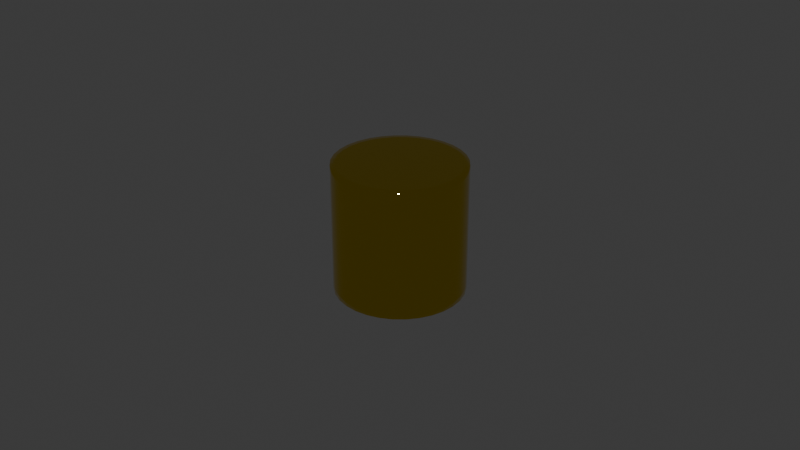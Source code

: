 # Source: cylinder.blend  (saved by Blender 5.0.118; exported with 4.5.12 LTS)
import bpy
from mathutils import Matrix  # noqa: F401  (used for matrix-valued properties, if any)

bpy.ops.wm.read_factory_settings(use_empty=True)
scene = bpy.context.scene
scene.name = 'Scene'

# ---- collections
col_collection = bpy.data.collections.new('Collection'); scene.collection.children.link(col_collection)

# ---- materials (node trees are filled in below, after node groups)
mat_gold = bpy.data.materials.new('Gold')

# ---- material node trees
mat_gold.use_nodes = True; mat_gold.node_tree.nodes.clear()
_N = mat_gold.node_tree.nodes; _L = mat_gold.node_tree.links
n0 = _N.new('ShaderNodeBsdfPrincipled'); n0.name = 'Principled BSDF'; n0.location = (-200, 100)
n0.inputs[0].default_value = (0.8, 0.5686, 0.0, 1.0)
n0.inputs[1].default_value = 1.0
n0.inputs[2].default_value = 0.0
n1 = _N.new('ShaderNodeOutputMaterial'); n1.name = 'Material Output'; n1.location = (200, 100)
_L.new(n0.outputs[0], n1.inputs[0])
n1.is_active_output = True

# ---- world
world_world = bpy.data.worlds.new('World'); scene.world = world_world
world_world.use_nodes = True; world_world.node_tree.nodes.clear()
_N = world_world.node_tree.nodes; _L = world_world.node_tree.links
n0 = _N.new('ShaderNodeOutputWorld'); n0.name = 'World Output'; n0.location = (200, 100)
n1 = _N.new('ShaderNodeBackground'); n1.name = 'Background'; n1.location = (-200, 100)
n1.inputs[0].default_value = (0.05088, 0.05088, 0.05088, 1.0)
_L.new(n1.outputs[0], n0.inputs[0])
n0.is_active_output = True
world_world.color = (0.05088, 0.05088, 0.05088)
world_world.sun_shadow_jitter_overblur = 0.0

# ---- meshes
me_cylinder = bpy.data.meshes.new('Cylinder')
me_cylinder.from_pydata([(-1.346e-08, 0.9237, -1.192e-07), (-1.346e-08, 0.9237, 2.0), (0.1802, 0.906, -1.192e-07), (0.1802, 0.906, 2.0), (0.3535, 0.8534, -1.192e-07), (0.3535, 0.8534, 2.0), (0.5132, 0.768, -1.192e-07), (0.5132, 0.768, 2.0), (0.6532, 0.6532, -1.192e-07), (0.6532, 0.6532, 2.0), (0.768, 0.5132, -1.192e-07), (0.768, 0.5132, 2.0), (0.8534, 0.3535, -1.192e-07), (0.8534, 0.3535, 2.0), (0.906, 0.1802, -1.192e-07), (0.906, 0.1802, 2.0), (0.9237, -4.441e-16, -1.192e-07), (0.9237, -4.441e-16, 2.0), (0.906, -0.1802, -1.192e-07), (0.906, -0.1802, 2.0), (0.8534, -0.3535, -1.192e-07), (0.8534, -0.3535, 2.0), (0.768, -0.5132, -1.192e-07), (0.768, -0.5132, 2.0), (0.6532, -0.6532, -1.192e-07), (0.6532, -0.6532, 2.0), (0.5132, -0.768, -1.192e-07), (0.5132, -0.768, 2.0), (0.3535, -0.8534, -1.192e-07), (0.3535, -0.8534, 2.0), (0.1802, -0.906, -1.192e-07), (0.1802, -0.906, 2.0), (-1.346e-08, -0.9237, -1.192e-07), (-1.346e-08, -0.9237, 2.0), (-0.1802, -0.906, -1.192e-07), (-0.1802, -0.906, 2.0), (-0.3535, -0.8534, -1.192e-07), (-0.3535, -0.8534, 2.0), (-0.5132, -0.768, -1.192e-07), (-0.5132, -0.768, 2.0), (-0.6532, -0.6532, -1.192e-07), (-0.6532, -0.6532, 2.0), (-0.768, -0.5132, -1.192e-07), (-0.768, -0.5132, 2.0), (-0.8534, -0.3535, -1.192e-07), (-0.8534, -0.3535, 2.0), (-0.906, -0.1802, -1.192e-07), (-0.906, -0.1802, 2.0), (-0.9237, -4.441e-16, -1.192e-07), (-0.9237, -4.441e-16, 2.0), (-0.906, 0.1802, -1.192e-07), (-0.906, 0.1802, 2.0), (-0.8534, 0.3535, -1.192e-07), (-0.8534, 0.3535, 2.0), (-0.768, 0.5132, -1.192e-07), (-0.768, 0.5132, 2.0), (-0.6532, 0.6532, -1.192e-07), (-0.6532, 0.6532, 2.0), (-0.5132, 0.768, -1.192e-07), (-0.5132, 0.768, 2.0), (-0.3535, 0.8534, -1.192e-07), (-0.3535, 0.8534, 2.0), (-0.1802, 0.906, -1.192e-07), (-0.1802, 0.906, 2.0), (-1.346e-08, 1.0, 0.07797), (-1.346e-08, 1.0, 1.922), (0.1951, 0.9808, 1.922), (0.1951, 0.9808, 0.07797), (0.3827, 0.9239, 1.922), (0.3827, 0.9239, 0.07797), (0.5556, 0.8315, 1.922), (0.5556, 0.8315, 0.07797), (0.7071, 0.7071, 1.922), (0.7071, 0.7071, 0.07797), (0.8315, 0.5556, 1.922), (0.8315, 0.5556, 0.07797), (0.9239, 0.3827, 1.922), (0.9239, 0.3827, 0.07797), (0.9808, 0.1951, 1.922), (0.9808, 0.1951, 0.07797), (1.0, -4.441e-16, 1.922), (1.0, -4.441e-16, 0.07797), (0.9808, -0.1951, 1.922), (0.9808, -0.1951, 0.07797), (0.9239, -0.3827, 1.922), (0.9239, -0.3827, 0.07797), (0.8315, -0.5556, 1.922), (0.8315, -0.5556, 0.07797), (0.7071, -0.7071, 1.922), (0.7071, -0.7071, 0.07797), (0.5556, -0.8315, 1.922), (0.5556, -0.8315, 0.07797), (0.3827, -0.9239, 1.922), (0.3827, -0.9239, 0.07797), (0.1951, -0.9808, 1.922), (0.1951, -0.9808, 0.07797), (-1.346e-08, -1.0, 1.922), (-1.346e-08, -1.0, 0.07797), (-0.1951, -0.9808, 1.922), (-0.1951, -0.9808, 0.07797), (-0.3827, -0.9239, 1.922), (-0.3827, -0.9239, 0.07797), (-0.5556, -0.8315, 1.922), (-0.5556, -0.8315, 0.07797), (-0.7071, -0.7071, 1.922), (-0.7071, -0.7071, 0.07797), (-0.8315, -0.5556, 1.922), (-0.8315, -0.5556, 0.07797), (-0.9239, -0.3827, 1.922), (-0.9239, -0.3827, 0.07797), (-0.9808, -0.1951, 1.922), (-0.9808, -0.1951, 0.07797), (-1.0, -4.441e-16, 1.922), (-1.0, -4.441e-16, 0.07797), (-0.9808, 0.1951, 1.922), (-0.9808, 0.1951, 0.07797), (-0.9239, 0.3827, 1.922), (-0.9239, 0.3827, 0.07797), (-0.8315, 0.5556, 1.922), (-0.8315, 0.5556, 0.07797), (-0.7071, 0.7071, 1.922), (-0.7071, 0.7071, 0.07797), (-0.5556, 0.8315, 1.922), (-0.5556, 0.8315, 0.07797), (-0.3827, 0.9239, 1.922), (-0.3827, 0.9239, 0.07797), (-0.1951, 0.9808, 1.922), (-0.1951, 0.9808, 0.07797), (-1.346e-08, 1.0, -1.192e-07), (0.1951, 0.9808, -1.192e-07), (0.1951, 0.9808, 2.0), (-1.346e-08, 1.0, 2.0), (0.3827, 0.9239, -1.192e-07), (0.3827, 0.9239, 2.0), (0.5556, 0.8315, -1.192e-07), (0.5556, 0.8315, 2.0), (0.7071, 0.7071, -1.192e-07), (0.7071, 0.7071, 2.0), (0.8315, 0.5556, -1.192e-07), (0.8315, 0.5556, 2.0), (0.9239, 0.3827, -1.192e-07), (0.9239, 0.3827, 2.0), (0.9808, 0.1951, -1.192e-07), (0.9808, 0.1951, 2.0), (1.0, -4.441e-16, -1.192e-07), (1.0, -4.441e-16, 2.0), (0.9808, -0.1951, -1.192e-07), (0.9808, -0.1951, 2.0), (0.9239, -0.3827, -1.192e-07), (0.9239, -0.3827, 2.0), (0.8315, -0.5556, -1.192e-07), (0.8315, -0.5556, 2.0), (0.7071, -0.7071, -1.192e-07), (0.7071, -0.7071, 2.0), (0.5556, -0.8315, -1.192e-07), (0.5556, -0.8315, 2.0), (0.3827, -0.9239, -1.192e-07), (0.3827, -0.9239, 2.0), (0.1951, -0.9808, -1.192e-07), (0.1951, -0.9808, 2.0), (-1.346e-08, -1.0, -1.192e-07), (-1.346e-08, -1.0, 2.0), (-0.1951, -0.9808, -1.192e-07), (-0.1951, -0.9808, 2.0), (-0.3827, -0.9239, -1.192e-07), (-0.3827, -0.9239, 2.0), (-0.5556, -0.8315, -1.192e-07), (-0.5556, -0.8315, 2.0), (-0.7071, -0.7071, -1.192e-07), (-0.7071, -0.7071, 2.0), (-0.8315, -0.5556, -1.192e-07), (-0.8315, -0.5556, 2.0), (-0.9239, -0.3827, -1.192e-07), (-0.9239, -0.3827, 2.0), (-0.9808, -0.1951, -1.192e-07), (-0.9808, -0.1951, 2.0), (-1.0, -4.441e-16, -1.192e-07), (-1.0, -4.441e-16, 2.0), (-0.9808, 0.1951, -1.192e-07), (-0.9808, 0.1951, 2.0), (-0.9239, 0.3827, -1.192e-07), (-0.9239, 0.3827, 2.0), (-0.8315, 0.5556, -1.192e-07), (-0.8315, 0.5556, 2.0), (-0.7071, 0.7071, -1.192e-07), (-0.7071, 0.7071, 2.0), (-0.5556, 0.8315, -1.192e-07), (-0.5556, 0.8315, 2.0), (-0.3827, 0.9239, -1.192e-07), (-0.3827, 0.9239, 2.0), (-0.1951, 0.9808, -1.192e-07), (-0.1951, 0.9808, 2.0)], [], [(65, 131, 130, 66), (66, 130, 133, 68), (68, 133, 135, 70), (70, 135, 137, 72), (72, 137, 139, 74), (74, 139, 141, 76), (76, 141, 143, 78), (78, 143, 145, 80), (80, 145, 147, 82), (82, 147, 149, 84), (84, 149, 151, 86), (86, 151, 153, 88), (88, 153, 155, 90), (90, 155, 157, 92), (92, 157, 159, 94), (94, 159, 161, 96), (96, 161, 163, 98), (98, 163, 165, 100), (100, 165, 167, 102), (102, 167, 169, 104), (104, 169, 171, 106), (106, 171, 173, 108), (108, 173, 175, 110), (110, 175, 177, 112), (112, 177, 179, 114), (114, 179, 181, 116), (116, 181, 183, 118), (118, 183, 185, 120), (120, 185, 187, 122), (122, 187, 189, 124), (3, 1, 63, 61, 59, 57, 55, 53, 51, 49, 47, 45, 43, 41, 39, 37, 35, 33, 31, 29, 27, 25, 23, 21, 19, 17, 15, 13, 11, 9, 7, 5), (124, 189, 191, 126), (126, 191, 131, 65), (0, 2, 4, 6, 8, 10, 12, 14, 16, 18, 20, 22, 24, 26, 28, 30, 32, 34, 36, 38, 40, 42, 44, 46, 48, 50, 52, 54, 56, 58, 60, 62), (190, 127, 64, 128), (127, 126, 65, 64), (188, 125, 127, 190), (125, 124, 126, 127), (186, 123, 125, 188), (123, 122, 124, 125), (184, 121, 123, 186), (121, 120, 122, 123), (182, 119, 121, 184), (119, 118, 120, 121), (180, 117, 119, 182), (117, 116, 118, 119), (178, 115, 117, 180), (115, 114, 116, 117), (176, 113, 115, 178), (113, 112, 114, 115), (174, 111, 113, 176), (111, 110, 112, 113), (172, 109, 111, 174), (109, 108, 110, 111), (170, 107, 109, 172), (107, 106, 108, 109), (168, 105, 107, 170), (105, 104, 106, 107), (166, 103, 105, 168), (103, 102, 104, 105), (164, 101, 103, 166), (101, 100, 102, 103), (162, 99, 101, 164), (99, 98, 100, 101), (160, 97, 99, 162), (97, 96, 98, 99), (158, 95, 97, 160), (95, 94, 96, 97), (156, 93, 95, 158), (93, 92, 94, 95), (154, 91, 93, 156), (91, 90, 92, 93), (152, 89, 91, 154), (89, 88, 90, 91), (150, 87, 89, 152), (87, 86, 88, 89), (148, 85, 87, 150), (85, 84, 86, 87), (146, 83, 85, 148), (83, 82, 84, 85), (144, 81, 83, 146), (81, 80, 82, 83), (142, 79, 81, 144), (79, 78, 80, 81), (140, 77, 79, 142), (77, 76, 78, 79), (138, 75, 77, 140), (75, 74, 76, 77), (136, 73, 75, 138), (73, 72, 74, 75), (134, 71, 73, 136), (71, 70, 72, 73), (132, 69, 71, 134), (69, 68, 70, 71), (129, 67, 69, 132), (67, 66, 68, 69), (128, 64, 67, 129), (64, 65, 66, 67), (2, 0, 128, 129), (1, 3, 130, 131), (4, 2, 129, 132), (3, 5, 133, 130), (6, 4, 132, 134), (5, 7, 135, 133), (8, 6, 134, 136), (7, 9, 137, 135), (10, 8, 136, 138), (9, 11, 139, 137), (12, 10, 138, 140), (11, 13, 141, 139), (14, 12, 140, 142), (13, 15, 143, 141), (16, 14, 142, 144), (15, 17, 145, 143), (18, 16, 144, 146), (17, 19, 147, 145), (20, 18, 146, 148), (19, 21, 149, 147), (22, 20, 148, 150), (21, 23, 151, 149), (24, 22, 150, 152), (23, 25, 153, 151), (26, 24, 152, 154), (25, 27, 155, 153), (28, 26, 154, 156), (27, 29, 157, 155), (30, 28, 156, 158), (29, 31, 159, 157), (32, 30, 158, 160), (31, 33, 161, 159), (34, 32, 160, 162), (33, 35, 163, 161), (36, 34, 162, 164), (35, 37, 165, 163), (38, 36, 164, 166), (37, 39, 167, 165), (40, 38, 166, 168), (39, 41, 169, 167), (42, 40, 168, 170), (41, 43, 171, 169), (44, 42, 170, 172), (43, 45, 173, 171), (46, 44, 172, 174), (45, 47, 175, 173), (48, 46, 174, 176), (47, 49, 177, 175), (50, 48, 176, 178), (49, 51, 179, 177), (52, 50, 178, 180), (51, 53, 181, 179), (54, 52, 180, 182), (53, 55, 183, 181), (56, 54, 182, 184), (55, 57, 185, 183), (58, 56, 184, 186), (57, 59, 187, 185), (60, 58, 186, 188), (59, 61, 189, 187), (62, 60, 188, 190), (61, 63, 191, 189), (0, 62, 190, 128), (63, 1, 131, 191)])
me_cylinder.polygons.foreach_set('use_smooth', [True] * 162)
_uv = me_cylinder.uv_layers.new(name='UVMap')
_uv.uv.foreach_set('vector', [1.0, 0.8333, 1.0, 1.0, 0.9688, 1.0, 0.9688, 0.8333, 0.9688, 0.8333, 0.9688, 1.0, 0.9375, 1.0, 0.9375, 0.8333, 0.9375, 0.8333, 0.9375, 1.0, 0.9062, 1.0, 0.9062, 0.8333, 0.9062, 0.8333, 0.9062, 1.0, 0.875, 1.0, 0.875, 0.8333, 0.875, 0.8333, 0.875, 1.0, 0.8438, 1.0, 0.8437, 0.8333, 0.8437, 0.8333, 0.8438, 1.0, 0.8125, 1.0, 0.8125, 0.8333, 0.8125, 0.8333, 0.8125, 1.0, 0.7812, 1.0, 0.7812, 0.8333, 0.7812, 0.8333, 0.7812, 1.0, 0.75, 1.0, 0.75, 0.8333, 0.75, 0.8333, 0.75, 1.0, 0.7188, 1.0, 0.7188, 0.8333, 0.7188, 0.8333, 0.7188, 1.0, 0.6875, 1.0, 0.6875, 0.8333, 0.6875, 0.8333, 0.6875, 1.0, 0.6562, 1.0, 0.6562, 0.8333, 0.6562, 0.8333, 0.6562, 1.0, 0.625, 1.0, 0.625, 0.8333, 0.625, 0.8333, 0.625, 1.0, 0.5938, 1.0, 0.5938, 0.8333, 0.5938, 0.8333, 0.5938, 1.0, 0.5625, 1.0, 0.5625, 0.8333, 0.5625, 0.8333, 0.5625, 1.0, 0.5312, 1.0, 0.5312, 0.8333, 0.5312, 0.8333, 0.5312, 1.0, 0.5, 1.0, 0.5, 0.8333, 0.5, 0.8333, 0.5, 1.0, 0.4688, 1.0, 0.4687, 0.8333, 0.4687, 0.8333, 0.4688, 1.0, 0.4375, 1.0, 0.4375, 0.8333, 0.4375, 0.8333, 0.4375, 1.0, 0.4062, 1.0, 0.4062, 0.8333, 0.4062, 0.8333, 0.4062, 1.0, 0.375, 1.0, 0.375, 0.8333, 0.375, 0.8333, 0.375, 1.0, 0.3438, 1.0, 0.3438, 0.8333, 0.3438, 0.8333, 0.3438, 1.0, 0.3125, 1.0, 0.3125, 0.8333, 0.3125, 0.8333, 0.3125, 1.0, 0.2812, 1.0, 0.2812, 0.8333, 0.2812, 0.8333, 0.2812, 1.0, 0.25, 1.0, 0.25, 0.8333, 0.25, 0.8333, 0.25, 1.0, 0.2188, 1.0, 0.2188, 0.8333, 0.2188, 0.8333, 0.2188, 1.0, 0.1875, 1.0, 0.1875, 0.8333, 0.1875, 0.8333, 0.1875, 1.0, 0.1562, 1.0, 0.1562, 0.8333, 0.1562, 0.8333, 0.1562, 1.0, 0.125, 1.0, 0.125, 0.8333, 0.125, 0.8333, 0.125, 1.0, 0.09375, 1.0, 0.09375, 0.8333, 0.09375, 0.8333, 0.09375, 1.0, 0.0625, 1.0, 0.0625, 0.8333, 0.2932, 0.4674, 0.25, 0.4717, 0.2067, 0.4674, 0.1652, 0.4548, 0.1268, 0.4343, 0.09324, 0.4068, 0.06567, 0.3732, 0.04518, 0.3348, 0.03257, 0.2932, 0.02831, 0.25, 0.03257, 0.2067, 0.04518, 0.1652, 0.06567, 0.1268, 0.09324, 0.09324, 0.1268, 0.06567, 0.1652, 0.04518, 0.2067, 0.03257, 0.25, 0.02831, 0.2932, 0.03257, 0.3348, 0.04518, 0.3732, 0.06567, 0.4068, 0.09324, 0.4343, 0.1268, 0.4548, 0.1652, 0.4674, 0.2067, 0.4717, 0.25, 0.4674, 0.2933, 0.4548, 0.3348, 0.4343, 0.3732, 0.4068, 0.4068, 0.3732, 0.4343, 0.3348, 0.4548, 0.0625, 0.8333, 0.0625, 1.0, 0.03125, 1.0, 0.03125, 0.8333, 0.03125, 0.8333, 0.03125, 1.0, 0.0, 1.0, 0.0, 0.8333, 0.75, 0.4717, 0.7933, 0.4674, 0.8348, 0.4548, 0.8732, 0.4343, 0.9068, 0.4068, 0.9343, 0.3732, 0.9548, 0.3348, 0.9674, 0.2933, 0.9717, 0.25, 0.9674, 0.2067, 0.9548, 0.1652, 0.9343, 0.1268, 0.9068, 0.09324, 0.8732, 0.06567, 0.8348, 0.04518, 0.7932, 0.03257, 0.75, 0.02831, 0.7067, 0.03257, 0.6652, 0.04518, 0.6268, 0.06567, 0.5932, 0.09324, 0.5657, 0.1268, 0.5452, 0.1652, 0.5326, 0.2067, 0.5283, 0.25, 0.5326, 0.2933, 0.5452, 0.3348, 0.5657, 0.3732, 0.5932, 0.4068, 0.6268, 0.4343, 0.6652, 0.4548, 0.7068, 0.4674, 0.03125, 0.5, 0.03125, 0.6667, 0.0, 0.6667, 0.0, 0.5, 0.03125, 0.6667, 0.03125, 0.8333, 0.0, 0.8333, 0.0, 0.6667, 0.0625, 0.5, 0.0625, 0.6667, 0.03125, 0.6667, 0.03125, 0.5, 0.0625, 0.6667, 0.0625, 0.8333, 0.03125, 0.8333, 0.03125, 0.6667, 0.09375, 0.5, 0.09375, 0.6667, 0.0625, 0.6667, 0.0625, 0.5, 0.09375, 0.6667, 0.09375, 0.8333, 0.0625, 0.8333, 0.0625, 0.6667, 0.125, 0.5, 0.125, 0.6667, 0.09375, 0.6667, 0.09375, 0.5, 0.125, 0.6667, 0.125, 0.8333, 0.09375, 0.8333, 0.09375, 0.6667, 0.1562, 0.5, 0.1562, 0.6667, 0.125, 0.6667, 0.125, 0.5, 0.1562, 0.6667, 0.1562, 0.8333, 0.125, 0.8333, 0.125, 0.6667, 0.1875, 0.5, 0.1875, 0.6667, 0.1562, 0.6667, 0.1562, 0.5, 0.1875, 0.6667, 0.1875, 0.8333, 0.1562, 0.8333, 0.1562, 0.6667, 0.2188, 0.5, 0.2188, 0.6667, 0.1875, 0.6667, 0.1875, 0.5, 0.2188, 0.6667, 0.2188, 0.8333, 0.1875, 0.8333, 0.1875, 0.6667, 0.25, 0.5, 0.25, 0.6667, 0.2188, 0.6667, 0.2188, 0.5, 0.25, 0.6667, 0.25, 0.8333, 0.2188, 0.8333, 0.2188, 0.6667, 0.2812, 0.5, 0.2812, 0.6667, 0.25, 0.6667, 0.25, 0.5, 0.2812, 0.6667, 0.2812, 0.8333, 0.25, 0.8333, 0.25, 0.6667, 0.3125, 0.5, 0.3125, 0.6667, 0.2812, 0.6667, 0.2812, 0.5, 0.3125, 0.6667, 0.3125, 0.8333, 0.2812, 0.8333, 0.2812, 0.6667, 0.3438, 0.5, 0.3438, 0.6667, 0.3125, 0.6667, 0.3125, 0.5, 0.3438, 0.6667, 0.3438, 0.8333, 0.3125, 0.8333, 0.3125, 0.6667, 0.375, 0.5, 0.375, 0.6667, 0.3438, 0.6667, 0.3438, 0.5, 0.375, 0.6667, 0.375, 0.8333, 0.3438, 0.8333, 0.3438, 0.6667, 0.4062, 0.5, 0.4062, 0.6667, 0.375, 0.6667, 0.375, 0.5, 0.4062, 0.6667, 0.4062, 0.8333, 0.375, 0.8333, 0.375, 0.6667, 0.4375, 0.5, 0.4375, 0.6667, 0.4062, 0.6667, 0.4062, 0.5, 0.4375, 0.6667, 0.4375, 0.8333, 0.4062, 0.8333, 0.4062, 0.6667, 0.4688, 0.5, 0.4688, 0.6667, 0.4375, 0.6667, 0.4375, 0.5, 0.4688, 0.6667, 0.4687, 0.8333, 0.4375, 0.8333, 0.4375, 0.6667, 0.5, 0.5, 0.5, 0.6667, 0.4688, 0.6667, 0.4688, 0.5, 0.5, 0.6667, 0.5, 0.8333, 0.4687, 0.8333, 0.4688, 0.6667, 0.5312, 0.5, 0.5312, 0.6667, 0.5, 0.6667, 0.5, 0.5, 0.5312, 0.6667, 0.5312, 0.8333, 0.5, 0.8333, 0.5, 0.6667, 0.5625, 0.5, 0.5625, 0.6667, 0.5312, 0.6667, 0.5312, 0.5, 0.5625, 0.6667, 0.5625, 0.8333, 0.5312, 0.8333, 0.5312, 0.6667, 0.5938, 0.5, 0.5938, 0.6667, 0.5625, 0.6667, 0.5625, 0.5, 0.5938, 0.6667, 0.5938, 0.8333, 0.5625, 0.8333, 0.5625, 0.6667, 0.625, 0.5, 0.625, 0.6667, 0.5938, 0.6667, 0.5938, 0.5, 0.625, 0.6667, 0.625, 0.8333, 0.5938, 0.8333, 0.5938, 0.6667, 0.6562, 0.5, 0.6562, 0.6667, 0.625, 0.6667, 0.625, 0.5, 0.6562, 0.6667, 0.6562, 0.8333, 0.625, 0.8333, 0.625, 0.6667, 0.6875, 0.5, 0.6875, 0.6667, 0.6562, 0.6667, 0.6562, 0.5, 0.6875, 0.6667, 0.6875, 0.8333, 0.6562, 0.8333, 0.6562, 0.6667, 0.7188, 0.5, 0.7188, 0.6667, 0.6875, 0.6667, 0.6875, 0.5, 0.7188, 0.6667, 0.7188, 0.8333, 0.6875, 0.8333, 0.6875, 0.6667, 0.75, 0.5, 0.75, 0.6667, 0.7188, 0.6667, 0.7188, 0.5, 0.75, 0.6667, 0.75, 0.8333, 0.7188, 0.8333, 0.7188, 0.6667, 0.7812, 0.5, 0.7812, 0.6667, 0.75, 0.6667, 0.75, 0.5, 0.7812, 0.6667, 0.7812, 0.8333, 0.75, 0.8333, 0.75, 0.6667, 0.8125, 0.5, 0.8125, 0.6667, 0.7812, 0.6667, 0.7812, 0.5, 0.8125, 0.6667, 0.8125, 0.8333, 0.7812, 0.8333, 0.7812, 0.6667, 0.8438, 0.5, 0.8438, 0.6667, 0.8125, 0.6667, 0.8125, 0.5, 0.8438, 0.6667, 0.8437, 0.8333, 0.8125, 0.8333, 0.8125, 0.6667, 0.875, 0.5, 0.875, 0.6667, 0.8438, 0.6667, 0.8438, 0.5, 0.875, 0.6667, 0.875, 0.8333, 0.8437, 0.8333, 0.8438, 0.6667, 0.9062, 0.5, 0.9062, 0.6667, 0.875, 0.6667, 0.875, 0.5, 0.9062, 0.6667, 0.9062, 0.8333, 0.875, 0.8333, 0.875, 0.6667, 0.9375, 0.5, 0.9375, 0.6667, 0.9062, 0.6667, 0.9062, 0.5, 0.9375, 0.6667, 0.9375, 0.8333, 0.9062, 0.8333, 0.9062, 0.6667, 0.9688, 0.5, 0.9688, 0.6667, 0.9375, 0.6667, 0.9375, 0.5, 0.9688, 0.6667, 0.9688, 0.8333, 0.9375, 0.8333, 0.9375, 0.6667, 1.0, 0.5, 1.0, 0.6667, 0.9688, 0.6667, 0.9688, 0.5, 1.0, 0.6667, 1.0, 0.8333, 0.9688, 0.8333, 0.9688, 0.6667, 0.7933, 0.4674, 0.75, 0.4717, 0.75, 0.49, 0.7968, 0.4854, 0.25, 0.4717, 0.2932, 0.4674, 0.2968, 0.4854, 0.25, 0.49, 0.8348, 0.4548, 0.7933, 0.4674, 0.7968, 0.4854, 0.8418, 0.4717, 0.2932, 0.4674, 0.3348, 0.4548, 0.3418, 0.4717, 0.2968, 0.4854, 0.8732, 0.4343, 0.8348, 0.4548, 0.8418, 0.4717, 0.8833, 0.4496, 0.3348, 0.4548, 0.3732, 0.4343, 0.3833, 0.4496, 0.3418, 0.4717, 0.9068, 0.4068, 0.8732, 0.4343, 0.8833, 0.4496, 0.9197, 0.4197, 0.3732, 0.4343, 0.4068, 0.4068, 0.4197, 0.4197, 0.3833, 0.4496, 0.9343, 0.3732, 0.9068, 0.4068, 0.9197, 0.4197, 0.9496, 0.3833, 0.4068, 0.4068, 0.4343, 0.3732, 0.4496, 0.3833, 0.4197, 0.4197, 0.9548, 0.3348, 0.9343, 0.3732, 0.9496, 0.3833, 0.9717, 0.3418, 0.4343, 0.3732, 0.4548, 0.3348, 0.4717, 0.3418, 0.4496, 0.3833, 0.9674, 0.2933, 0.9548, 0.3348, 0.9717, 0.3418, 0.9854, 0.2968, 0.4548, 0.3348, 0.4674, 0.2933, 0.4854, 0.2968, 0.4717, 0.3418, 0.9717, 0.25, 0.9674, 0.2933, 0.9854, 0.2968, 0.99, 0.25, 0.4674, 0.2933, 0.4717, 0.25, 0.49, 0.25, 0.4854, 0.2968, 0.9674, 0.2067, 0.9717, 0.25, 0.99, 0.25, 0.9854, 0.2032, 0.4717, 0.25, 0.4674, 0.2067, 0.4854, 0.2032, 0.49, 0.25, 0.9548, 0.1652, 0.9674, 0.2067, 0.9854, 0.2032, 0.9717, 0.1582, 0.4674, 0.2067, 0.4548, 0.1652, 0.4717, 0.1582, 0.4854, 0.2032, 0.9343, 0.1268, 0.9548, 0.1652, 0.9717, 0.1582, 0.9496, 0.1167, 0.4548, 0.1652, 0.4343, 0.1268, 0.4496, 0.1167, 0.4717, 0.1582, 0.9068, 0.09324, 0.9343, 0.1268, 0.9496, 0.1167, 0.9197, 0.08029, 0.4343, 0.1268, 0.4068, 0.09324, 0.4197, 0.08029, 0.4496, 0.1167, 0.8732, 0.06567, 0.9068, 0.09324, 0.9197, 0.08029, 0.8833, 0.05045, 0.4068, 0.09324, 0.3732, 0.06567, 0.3833, 0.05045, 0.4197, 0.08029, 0.8348, 0.04518, 0.8732, 0.06567, 0.8833, 0.05045, 0.8418, 0.02827, 0.3732, 0.06567, 0.3348, 0.04518, 0.3418, 0.02827, 0.3833, 0.05045, 0.7932, 0.03257, 0.8348, 0.04518, 0.8418, 0.02827, 0.7968, 0.01461, 0.3348, 0.04518, 0.2932, 0.03257, 0.2968, 0.01461, 0.3418, 0.02827, 0.75, 0.02831, 0.7932, 0.03257, 0.7968, 0.01461, 0.75, 0.01, 0.2932, 0.03257, 0.25, 0.02831, 0.25, 0.01, 0.2968, 0.01461, 0.7067, 0.03257, 0.75, 0.02831, 0.75, 0.01, 0.7032, 0.01461, 0.25, 0.02831, 0.2067, 0.03257, 0.2032, 0.01461, 0.25, 0.01, 0.6652, 0.04518, 0.7067, 0.03257, 0.7032, 0.01461, 0.6582, 0.02827, 0.2067, 0.03257, 0.1652, 0.04518, 0.1582, 0.02827, 0.2032, 0.01461, 0.6268, 0.06567, 0.6652, 0.04518, 0.6582, 0.02827, 0.6167, 0.05045, 0.1652, 0.04518, 0.1268, 0.06567, 0.1167, 0.05045, 0.1582, 0.02827, 0.5932, 0.09324, 0.6268, 0.06567, 0.6167, 0.05045, 0.5803, 0.08029, 0.1268, 0.06567, 0.09324, 0.09324, 0.08029, 0.08029, 0.1167, 0.05045, 0.5657, 0.1268, 0.5932, 0.09324, 0.5803, 0.08029, 0.5504, 0.1167, 0.09324, 0.09324, 0.06567, 0.1268, 0.05045, 0.1167, 0.08029, 0.08029, 0.5452, 0.1652, 0.5657, 0.1268, 0.5504, 0.1167, 0.5283, 0.1582, 0.06567, 0.1268, 0.04518, 0.1652, 0.02827, 0.1582, 0.05045, 0.1167, 0.5326, 0.2067, 0.5452, 0.1652, 0.5283, 0.1582, 0.5146, 0.2032, 0.04518, 0.1652, 0.03257, 0.2067, 0.01461, 0.2032, 0.02827, 0.1582, 0.5283, 0.25, 0.5326, 0.2067, 0.5146, 0.2032, 0.51, 0.25, 0.03257, 0.2067, 0.02831, 0.25, 0.01, 0.25, 0.01461, 0.2032, 0.5326, 0.2933, 0.5283, 0.25, 0.51, 0.25, 0.5146, 0.2968, 0.02831, 0.25, 0.03257, 0.2932, 0.01461, 0.2968, 0.01, 0.25, 0.5452, 0.3348, 0.5326, 0.2933, 0.5146, 0.2968, 0.5283, 0.3418, 0.03257, 0.2932, 0.04518, 0.3348, 0.02827, 0.3418, 0.01461, 0.2968, 0.5657, 0.3732, 0.5452, 0.3348, 0.5283, 0.3418, 0.5504, 0.3833, 0.04518, 0.3348, 0.06567, 0.3732, 0.05045, 0.3833, 0.02827, 0.3418, 0.5932, 0.4068, 0.5657, 0.3732, 0.5504, 0.3833, 0.5803, 0.4197, 0.06567, 0.3732, 0.09324, 0.4068, 0.08029, 0.4197, 0.05045, 0.3833, 0.6268, 0.4343, 0.5932, 0.4068, 0.5803, 0.4197, 0.6167, 0.4496, 0.09324, 0.4068, 0.1268, 0.4343, 0.1167, 0.4496, 0.08029, 0.4197, 0.6652, 0.4548, 0.6268, 0.4343, 0.6167, 0.4496, 0.6582, 0.4717, 0.1268, 0.4343, 0.1652, 0.4548, 0.1582, 0.4717, 0.1167, 0.4496, 0.7068, 0.4674, 0.6652, 0.4548, 0.6582, 0.4717, 0.7032, 0.4854, 0.1652, 0.4548, 0.2067, 0.4674, 0.2032, 0.4854, 0.1582, 0.4717, 0.75, 0.4717, 0.7068, 0.4674, 0.7032, 0.4854, 0.75, 0.49, 0.2067, 0.4674, 0.25, 0.4717, 0.25, 0.49, 0.2032, 0.4854])
me_cylinder.materials.append(mat_gold)
me_cylinder.update()

# ---- objects
ob_cylinder = bpy.data.objects.new('Cylinder', me_cylinder)

# ---- transforms, parenting, visibility, modifiers, constraints
ob_cylinder.location = (0.0, 0.0, 0.0)
ob_cylinder.scale = (0.02, 0.02, 0.02)

# ---- collection membership
col_collection.objects.link(ob_cylinder)

# ---- scene / render settings (as saved in the file)
scene.frame_start = 1; scene.frame_end = 250; scene.frame_set(1)
scene.render.engine = 'BLENDER_EEVEE_NEXT'
scene.render.bake_bias = 0.0
scene.render.bake_samples = 0
scene.cycles.sampling_pattern = 'TABULATED_SOBOL'
scene.eevee.use_volume_custom_range = False
bpy.context.view_layer.update()

# ---- added for rendering (the .blend has no active camera and no usable light): camera, sun
cam_auto = bpy.data.cameras.new('AutoCamera')
cam_auto.lens = 50.0
cam_auto.sensor_width = 36.0
cam_auto.clip_end = 1000.0
ob_auto_camera = bpy.data.objects.new('AutoCamera', cam_auto)
scene.collection.objects.link(ob_auto_camera)
ob_auto_camera.location = (0.185045, -0.222054, 0.168036)
ob_auto_camera.rotation_euler = (1.09748, -7.21219e-08, 0.694738)
scene.camera = ob_auto_camera
light_auto_sun = bpy.data.lights.new('AutoSun', 'SUN')
light_auto_sun.energy = 3.0
light_auto_sun.angle = 0.0523599
ob_auto_sun = bpy.data.objects.new('AutoSun', light_auto_sun)
scene.collection.objects.link(ob_auto_sun)
ob_auto_sun.rotation_euler = (0.872665, 0.174533, 0.523599)
bpy.context.view_layer.update()
